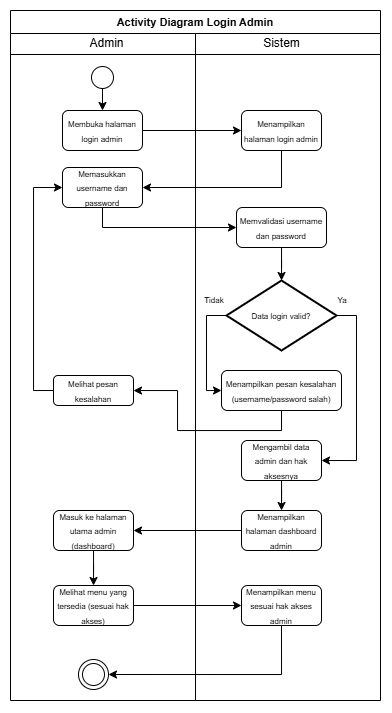

The diagram above was exported from draw.io. Its source (the exported page's mxGraphModel, read from the mxfile embedded in the PNG):
<mxGraphModel dx="542" dy="493" grid="1" gridSize="10" guides="1" tooltips="1" connect="1" arrows="1" fold="1" page="1" pageScale="1" pageWidth="827" pageHeight="1169" math="0" shadow="0">
  <root>
    <mxCell id="xffN68GQMQz9Z9Q2zpIP-0" />
    <mxCell id="xffN68GQMQz9Z9Q2zpIP-1" parent="xffN68GQMQz9Z9Q2zpIP-0" />
    <mxCell id="xffN68GQMQz9Z9Q2zpIP-2" parent="xffN68GQMQz9Z9Q2zpIP-1" style="swimlane;whiteSpace=wrap;html=1;" value="&lt;font style=&quot;font-size: 11px;&quot;&gt;Activity Diagram Login Admin&lt;/font&gt;" vertex="1">
      <mxGeometry height="690" width="370" x="20" y="10" as="geometry" />
    </mxCell>
    <mxCell id="xffN68GQMQz9Z9Q2zpIP-3" parent="xffN68GQMQz9Z9Q2zpIP-2" style="line;html=1;strokeWidth=1;align=left;verticalAlign=middle;spacingTop=-1;spacingLeft=3;spacingRight=3;rotatable=0;labelPosition=right;points=[];portConstraint=eastwest;" value="" vertex="1">
      <mxGeometry height="8" width="370" y="40" as="geometry" />
    </mxCell>
    <mxCell id="xffN68GQMQz9Z9Q2zpIP-4" edge="1" parent="xffN68GQMQz9Z9Q2zpIP-2" source="xffN68GQMQz9Z9Q2zpIP-5" style="edgeStyle=orthogonalEdgeStyle;rounded=0;orthogonalLoop=1;jettySize=auto;html=1;exitX=0.5;exitY=1;exitDx=0;exitDy=0;" target="xffN68GQMQz9Z9Q2zpIP-12">
      <mxGeometry relative="1" as="geometry" />
    </mxCell>
    <mxCell id="xffN68GQMQz9Z9Q2zpIP-5" parent="xffN68GQMQz9Z9Q2zpIP-2" style="ellipse;blackSpace=wrap;html=1;aspect=fixed;" value="" vertex="1">
      <mxGeometry height="22" width="22" x="81" y="56" as="geometry" />
    </mxCell>
    <mxCell id="xffN68GQMQz9Z9Q2zpIP-6" parent="xffN68GQMQz9Z9Q2zpIP-2" style="text;html=1;align=center;verticalAlign=middle;resizable=0;points=[];autosize=1;strokeColor=none;fillColor=none;" value="Admin" vertex="1">
      <mxGeometry height="30" width="60" x="66" y="18" as="geometry" />
    </mxCell>
    <mxCell id="xffN68GQMQz9Z9Q2zpIP-7" parent="xffN68GQMQz9Z9Q2zpIP-2" style="text;html=1;align=center;verticalAlign=middle;resizable=0;points=[];autosize=1;strokeColor=none;fillColor=none;" value="Sistem" vertex="1">
      <mxGeometry height="30" width="60" x="241" y="18" as="geometry" />
    </mxCell>
    <mxCell id="xffN68GQMQz9Z9Q2zpIP-8" edge="1" parent="xffN68GQMQz9Z9Q2zpIP-2" style="endArrow=none;html=1;rounded=0;entryX=0.5;entryY=1;entryDx=0;entryDy=0;" target="xffN68GQMQz9Z9Q2zpIP-2" value="">
      <mxGeometry height="50" relative="1" width="50" as="geometry">
        <mxPoint x="185" y="23" as="sourcePoint" />
        <mxPoint x="185" y="1130" as="targetPoint" />
      </mxGeometry>
    </mxCell>
    <mxCell id="xffN68GQMQz9Z9Q2zpIP-9" edge="1" parent="xffN68GQMQz9Z9Q2zpIP-2" source="xffN68GQMQz9Z9Q2zpIP-10" style="edgeStyle=orthogonalEdgeStyle;rounded=0;orthogonalLoop=1;jettySize=auto;html=1;entryX=1;entryY=0.5;entryDx=0;entryDy=0;exitX=0.5;exitY=1;exitDx=0;exitDy=0;" target="xffN68GQMQz9Z9Q2zpIP-14">
      <mxGeometry relative="1" as="geometry" />
    </mxCell>
    <mxCell id="xffN68GQMQz9Z9Q2zpIP-10" parent="xffN68GQMQz9Z9Q2zpIP-2" style="rounded=1;whiteSpace=wrap;html=1;" value="&lt;font style=&quot;font-size: 8px;&quot;&gt;Menampilkan halaman login admin&lt;/font&gt;" vertex="1">
      <mxGeometry height="40" width="80" x="231" y="100" as="geometry" />
    </mxCell>
    <mxCell id="xffN68GQMQz9Z9Q2zpIP-11" edge="1" parent="xffN68GQMQz9Z9Q2zpIP-2" source="xffN68GQMQz9Z9Q2zpIP-12" style="edgeStyle=orthogonalEdgeStyle;rounded=0;orthogonalLoop=1;jettySize=auto;html=1;entryX=0;entryY=0.5;entryDx=0;entryDy=0;" target="xffN68GQMQz9Z9Q2zpIP-10">
      <mxGeometry relative="1" as="geometry" />
    </mxCell>
    <mxCell id="xffN68GQMQz9Z9Q2zpIP-12" parent="xffN68GQMQz9Z9Q2zpIP-2" style="rounded=1;whiteSpace=wrap;html=1;" value="&lt;font style=&quot;font-size: 8px;&quot;&gt;Membuka halaman login admin&lt;/font&gt;" vertex="1">
      <mxGeometry height="40" width="80" x="52" y="100" as="geometry" />
    </mxCell>
    <mxCell id="1lh51rZf3rtbWgaMPEwO-1" edge="1" parent="xffN68GQMQz9Z9Q2zpIP-2" source="xffN68GQMQz9Z9Q2zpIP-14" style="edgeStyle=orthogonalEdgeStyle;rounded=0;orthogonalLoop=1;jettySize=auto;html=1;exitX=0.5;exitY=1;exitDx=0;exitDy=0;entryX=0;entryY=0.5;entryDx=0;entryDy=0;" target="1lh51rZf3rtbWgaMPEwO-0">
      <mxGeometry relative="1" as="geometry" />
    </mxCell>
    <mxCell id="xffN68GQMQz9Z9Q2zpIP-14" parent="xffN68GQMQz9Z9Q2zpIP-2" style="rounded=1;whiteSpace=wrap;html=1;" value="&lt;font style=&quot;font-size: 8px;&quot;&gt;Memasukkan username dan password&lt;/font&gt;" vertex="1">
      <mxGeometry height="40" width="80" x="52" y="157" as="geometry" />
    </mxCell>
    <mxCell id="xffN68GQMQz9Z9Q2zpIP-17" parent="xffN68GQMQz9Z9Q2zpIP-2" style="ellipse;shape=doubleEllipse;whiteSpace=wrap;html=1;aspect=fixed;" value="" vertex="1">
      <mxGeometry height="30" width="30" x="68" y="649" as="geometry" />
    </mxCell>
    <mxCell id="1lh51rZf3rtbWgaMPEwO-4" edge="1" parent="xffN68GQMQz9Z9Q2zpIP-2" source="xffN68GQMQz9Z9Q2zpIP-19" style="edgeStyle=orthogonalEdgeStyle;rounded=0;orthogonalLoop=1;jettySize=auto;html=1;entryX=0;entryY=0.5;entryDx=0;entryDy=0;exitX=0;exitY=0.5;exitDx=0;exitDy=0;" target="xffN68GQMQz9Z9Q2zpIP-14">
      <mxGeometry relative="1" as="geometry" />
    </mxCell>
    <mxCell id="xffN68GQMQz9Z9Q2zpIP-19" parent="xffN68GQMQz9Z9Q2zpIP-2" style="rounded=1;whiteSpace=wrap;html=1;" value="&lt;span style=&quot;font-size: 8px;&quot;&gt;Melihat pesan kesalahan&lt;/span&gt;" vertex="1">
      <mxGeometry height="30" width="80" x="43" y="365" as="geometry" />
    </mxCell>
    <mxCell id="1lh51rZf3rtbWgaMPEwO-14" edge="1" parent="xffN68GQMQz9Z9Q2zpIP-2" source="xffN68GQMQz9Z9Q2zpIP-21" style="edgeStyle=orthogonalEdgeStyle;rounded=0;orthogonalLoop=1;jettySize=auto;html=1;" target="xffN68GQMQz9Z9Q2zpIP-50">
      <mxGeometry relative="1" as="geometry" />
    </mxCell>
    <mxCell id="xffN68GQMQz9Z9Q2zpIP-21" parent="xffN68GQMQz9Z9Q2zpIP-2" style="rounded=1;whiteSpace=wrap;html=1;" value="&lt;span style=&quot;font-size: 8px;&quot;&gt;Menampilkan halaman dashboard admin&lt;/span&gt;" vertex="1">
      <mxGeometry height="40" width="80" x="231" y="500" as="geometry" />
    </mxCell>
    <mxCell id="1lh51rZf3rtbWgaMPEwO-8" edge="1" parent="xffN68GQMQz9Z9Q2zpIP-2" source="xffN68GQMQz9Z9Q2zpIP-33" style="edgeStyle=orthogonalEdgeStyle;rounded=0;orthogonalLoop=1;jettySize=auto;html=1;exitX=0;exitY=0.5;exitDx=0;exitDy=0;exitPerimeter=0;entryX=0;entryY=0.5;entryDx=0;entryDy=0;" target="1lh51rZf3rtbWgaMPEwO-5">
      <mxGeometry relative="1" as="geometry" />
    </mxCell>
    <mxCell id="1lh51rZf3rtbWgaMPEwO-12" edge="1" parent="xffN68GQMQz9Z9Q2zpIP-2" source="xffN68GQMQz9Z9Q2zpIP-33" style="edgeStyle=orthogonalEdgeStyle;rounded=0;orthogonalLoop=1;jettySize=auto;html=1;entryX=1;entryY=0.5;entryDx=0;entryDy=0;exitX=1;exitY=0.5;exitDx=0;exitDy=0;exitPerimeter=0;" target="1lh51rZf3rtbWgaMPEwO-11">
      <mxGeometry relative="1" as="geometry" />
    </mxCell>
    <mxCell id="xffN68GQMQz9Z9Q2zpIP-33" parent="xffN68GQMQz9Z9Q2zpIP-2" style="strokeWidth=2;html=1;shape=mxgraph.flowchart.decision;whiteSpace=wrap;" value="&lt;font style=&quot;font-size: 8px;&quot;&gt;Data login valid?&lt;/font&gt;" vertex="1">
      <mxGeometry height="70" width="110" x="216" y="270" as="geometry" />
    </mxCell>
    <mxCell id="xffN68GQMQz9Z9Q2zpIP-36" parent="xffN68GQMQz9Z9Q2zpIP-2" style="text;html=1;whiteSpace=wrap;strokeColor=none;fillColor=none;align=center;verticalAlign=middle;rounded=0;" value="&lt;font style=&quot;font-size: 8px;&quot;&gt;Tidak&lt;/font&gt;" vertex="1">
      <mxGeometry height="17" width="32" x="188" y="280" as="geometry" />
    </mxCell>
    <mxCell id="xffN68GQMQz9Z9Q2zpIP-37" parent="xffN68GQMQz9Z9Q2zpIP-2" style="text;html=1;whiteSpace=wrap;strokeColor=none;fillColor=none;align=center;verticalAlign=middle;rounded=0;" value="&lt;font style=&quot;font-size: 8px;&quot;&gt;Ya&lt;/font&gt;" vertex="1">
      <mxGeometry height="17" width="32" x="316" y="280" as="geometry" />
    </mxCell>
    <mxCell id="1lh51rZf3rtbWgaMPEwO-16" edge="1" parent="xffN68GQMQz9Z9Q2zpIP-2" source="xffN68GQMQz9Z9Q2zpIP-50" style="edgeStyle=orthogonalEdgeStyle;rounded=0;orthogonalLoop=1;jettySize=auto;html=1;" target="1lh51rZf3rtbWgaMPEwO-15">
      <mxGeometry relative="1" as="geometry" />
    </mxCell>
    <mxCell id="xffN68GQMQz9Z9Q2zpIP-50" parent="xffN68GQMQz9Z9Q2zpIP-2" style="rounded=1;whiteSpace=wrap;html=1;" value="&lt;span style=&quot;font-size: 8px;&quot;&gt;Masuk ke halaman utama admin (dashboard)&lt;/span&gt;" vertex="1">
      <mxGeometry height="40" width="80" x="43" y="500" as="geometry" />
    </mxCell>
    <mxCell id="1lh51rZf3rtbWgaMPEwO-2" edge="1" parent="xffN68GQMQz9Z9Q2zpIP-2" source="1lh51rZf3rtbWgaMPEwO-0" style="edgeStyle=orthogonalEdgeStyle;rounded=0;orthogonalLoop=1;jettySize=auto;html=1;" target="xffN68GQMQz9Z9Q2zpIP-33">
      <mxGeometry relative="1" as="geometry" />
    </mxCell>
    <mxCell id="1lh51rZf3rtbWgaMPEwO-0" parent="xffN68GQMQz9Z9Q2zpIP-2" style="rounded=1;whiteSpace=wrap;html=1;" value="&lt;font style=&quot;font-size: 8px;&quot;&gt;Memvalidasi username dan password&lt;/font&gt;" vertex="1">
      <mxGeometry height="40" width="90" x="226" y="197" as="geometry" />
    </mxCell>
    <mxCell id="1lh51rZf3rtbWgaMPEwO-9" edge="1" parent="xffN68GQMQz9Z9Q2zpIP-2" source="1lh51rZf3rtbWgaMPEwO-5" style="edgeStyle=orthogonalEdgeStyle;rounded=0;orthogonalLoop=1;jettySize=auto;html=1;exitX=0.5;exitY=1;exitDx=0;exitDy=0;" target="xffN68GQMQz9Z9Q2zpIP-19">
      <mxGeometry relative="1" as="geometry" />
    </mxCell>
    <mxCell id="1lh51rZf3rtbWgaMPEwO-5" parent="xffN68GQMQz9Z9Q2zpIP-2" style="rounded=1;whiteSpace=wrap;html=1;" value="&lt;span style=&quot;font-size: 8px;&quot;&gt;Menampilkan pesan kesalahan (username/password salah)&lt;/span&gt;" vertex="1">
      <mxGeometry height="40" width="120" x="211" y="360" as="geometry" />
    </mxCell>
    <mxCell id="1lh51rZf3rtbWgaMPEwO-13" edge="1" parent="xffN68GQMQz9Z9Q2zpIP-2" source="1lh51rZf3rtbWgaMPEwO-11" style="edgeStyle=orthogonalEdgeStyle;rounded=0;orthogonalLoop=1;jettySize=auto;html=1;" target="xffN68GQMQz9Z9Q2zpIP-21">
      <mxGeometry relative="1" as="geometry" />
    </mxCell>
    <mxCell id="1lh51rZf3rtbWgaMPEwO-11" parent="xffN68GQMQz9Z9Q2zpIP-2" style="rounded=1;whiteSpace=wrap;html=1;" value="&lt;span style=&quot;font-size: 8px;&quot;&gt;Mengambil data admin dan hak aksesnya&lt;/span&gt;" vertex="1">
      <mxGeometry height="40" width="80" x="231" y="430" as="geometry" />
    </mxCell>
    <mxCell id="1lh51rZf3rtbWgaMPEwO-18" edge="1" parent="xffN68GQMQz9Z9Q2zpIP-2" source="1lh51rZf3rtbWgaMPEwO-15" style="edgeStyle=orthogonalEdgeStyle;rounded=0;orthogonalLoop=1;jettySize=auto;html=1;" target="1lh51rZf3rtbWgaMPEwO-17">
      <mxGeometry relative="1" as="geometry" />
    </mxCell>
    <mxCell id="1lh51rZf3rtbWgaMPEwO-15" parent="xffN68GQMQz9Z9Q2zpIP-2" style="rounded=1;whiteSpace=wrap;html=1;" value="&lt;span style=&quot;font-size: 8px;&quot;&gt;Melihat menu yang tersedia (sesuai hak akses)&lt;/span&gt;" vertex="1">
      <mxGeometry height="40" width="80" x="43" y="575" as="geometry" />
    </mxCell>
    <mxCell id="1lh51rZf3rtbWgaMPEwO-19" edge="1" parent="xffN68GQMQz9Z9Q2zpIP-2" source="1lh51rZf3rtbWgaMPEwO-17" style="edgeStyle=orthogonalEdgeStyle;rounded=0;orthogonalLoop=1;jettySize=auto;html=1;entryX=1;entryY=0.5;entryDx=0;entryDy=0;exitX=0.5;exitY=1;exitDx=0;exitDy=0;" target="xffN68GQMQz9Z9Q2zpIP-17">
      <mxGeometry relative="1" as="geometry" />
    </mxCell>
    <mxCell id="1lh51rZf3rtbWgaMPEwO-17" parent="xffN68GQMQz9Z9Q2zpIP-2" style="rounded=1;whiteSpace=wrap;html=1;" value="&lt;span style=&quot;font-size: 8px;&quot;&gt;Menampilkan menu sesuai hak akses admin&lt;/span&gt;" vertex="1">
      <mxGeometry height="40" width="80" x="231" y="575" as="geometry" />
    </mxCell>
  </root>
</mxGraphModel>